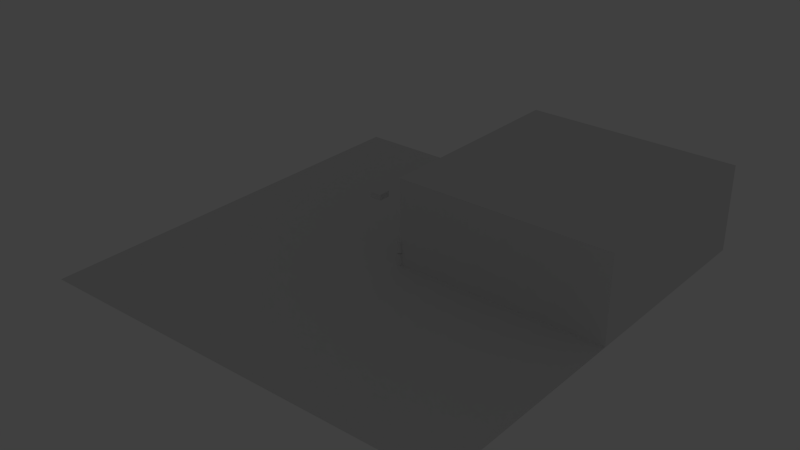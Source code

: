 # Source: robotarm2.blend  (saved by Blender 2.75.0; exported with 4.5.12 LTS)
import bpy
from mathutils import Matrix  # noqa: F401  (used for matrix-valued properties, if any)

bpy.ops.wm.read_factory_settings(use_empty=True)
scene = bpy.context.scene
scene.name = 'Scene'

# ---- collections
col_collection_1 = bpy.data.collections.new('Collection 1'); scene.collection.children.link(col_collection_1)

# ---- materials (node trees are filled in below, after node groups)
mat_material = bpy.data.materials.new('Material')
mat_material.alpha_threshold = 0.0
mat_material.use_transparent_shadow = False
mat_material.roughness = 0.5
mat_material.line_color = (0.0, 0.0, 0.0, 1.0)

# ---- material node trees

# ---- world
world_world = bpy.data.worlds.new('World'); scene.world = world_world
world_world.color = (0.05088, 0.05088, 0.05088)
world_world.use_sun_shadow = False
world_world.sun_shadow_jitter_overblur = 0.0
world_world.cycles.sampling_method = 'NONE'
world_world.cycles.sample_map_resolution = 256

# ---- lights
light_spot = bpy.data.lights.new('Spot', 'SPOT')
light_spot.transmission_factor = 0.0
light_spot.cutoff_distance = 232.0
light_spot.energy = 0.01645
light_spot.shadow_buffer_clip_start = 8.9
light_spot.shadow_soft_size = 0.1
light_spot.shadow_maximum_resolution = 0.006
light_spot.use_absolute_resolution = True
light_spot.spot_size = 1.047
light_spot.show_cone = True
light_spot.cycles.use_multiple_importance_sampling = False

# ---- meshes
me_plane = bpy.data.meshes.new('Plane')
me_plane.from_pydata([(-1.0, -1.0, 0.0), (1.0, -1.0, 0.0), (-1.0, 1.0, 0.0), (1.0, 1.0, 0.0), (0.0, -1.0, 0.0), (0.0, 1.0, 0.0), (-1.0, 0.0, 0.0), (1.0, 0.0, 0.0), (0.0, 0.0, 0.0), (1.0, 0.0, 0.4033), (1.0, 1.0, 0.4033), (0.0, 1.0, 0.4033), (0.0, 0.0, 0.4033)], [], [(3, 5, 11, 10), (6, 8, 5, 2), (0, 4, 8, 6), (4, 1, 7, 8), (12, 9, 10, 11), (5, 8, 12, 11), (7, 3, 10, 9), (8, 7, 9, 12)])
me_plane.use_remesh_preserve_volume = False
me_plane.use_remesh_preserve_attributes = False
me_plane.use_mirror_vertex_groups = False
me_plane.update()
me_cube = bpy.data.meshes.new('Cube')
me_cube.from_pydata([(-1.0, -1.0, 0.0), (-1.0, -1.0, 1.0), (-1.0, 1.0, 0.0), (-1.0, 1.0, 1.0), (1.0, -1.0, 0.0), (1.0, -1.0, 1.0), (1.0, 1.0, 0.0), (1.0, 1.0, 1.0)], [], [(1, 3, 2, 0), (3, 7, 6, 2), (7, 5, 4, 6), (5, 1, 0, 4), (0, 2, 6, 4), (5, 7, 3, 1)])
me_cube.use_remesh_preserve_volume = False
me_cube.use_remesh_preserve_attributes = False
me_cube.use_mirror_vertex_groups = False
me_cube.update()
me_cube_004 = bpy.data.meshes.new('Cube.004')
me_cube_004.from_pydata([(-1.0, 1.0, 1.177e-07), (-1.0, -1.0, -4.197e-07), (1.0, -1.0, -1.177e-07), (1.0, 1.0, 4.197e-07), (-1.0, 1.0, -1.0), (-1.0, -1.0, -1.0), (1.0, -1.0, -1.0), (1.0, 1.0, -1.0), (2.098e-07, 0.4423, -1.0), (5.118e-07, 0.4423, -3.0), (-0.08628, 0.4338, -1.0), (-0.08628, 0.4338, -3.0), (-0.1693, 0.4086, -1.0), (-0.1692, 0.4086, -3.0), (-0.2457, 0.3677, -1.0), (-0.2457, 0.3677, -3.0), (-0.3127, 0.3127, -1.0), (-0.3127, 0.3127, -3.0), (-0.3677, 0.2457, -1.0), (-0.3677, 0.2457, -3.0), (-0.4086, 0.1693, -1.0), (-0.4086, 0.1693, -3.0), (-0.4338, 0.08628, -1.0), (-0.4338, 0.08628, -3.0), (-0.4423, 2.833e-07, -1.0), (-0.4423, 8.207e-07, -3.0), (-0.4338, -0.08628, -1.0), (-0.4338, -0.08628, -3.0), (-0.4086, -0.1692, -1.0), (-0.4086, -0.1692, -3.0), (-0.3677, -0.2457, -1.0), (-0.3677, -0.2457, -3.0), (-0.3127, -0.3127, -1.0), (-0.3127, -0.3127, -3.0), (-0.2457, -0.3677, -1.0), (-0.2457, -0.3677, -3.0), (-0.1692, -0.4086, -1.0), (-0.1692, -0.4086, -3.0), (-0.08628, -0.4338, -1.0), (-0.08628, -0.4338, -3.0), (3.539e-07, -0.4423, -1.0), (6.559e-07, -0.4423, -3.0), (0.08628, -0.4338, -1.0), (0.08628, -0.4338, -3.0), (0.1693, -0.4086, -1.0), (0.1693, -0.4086, -3.0), (0.2457, -0.3677, -1.0), (0.2457, -0.3677, -3.0), (0.3127, -0.3127, -1.0), (0.3127, -0.3127, -3.0), (0.3677, -0.2457, -1.0), (0.3677, -0.2457, -3.0), (0.4086, -0.1692, -1.0), (0.4086, -0.1692, -3.0), (0.4338, -0.08628, -1.0), (0.4338, -0.08628, -3.0), (0.4423, 6.769e-07, -1.0), (0.4423, 1.214e-06, -3.0), (0.4338, 0.08628, -1.0), (0.4338, 0.08628, -3.0), (0.4086, 0.1693, -1.0), (0.4086, 0.1693, -3.0), (0.3677, 0.2457, -1.0), (0.3677, 0.2457, -3.0), (0.3127, 0.3127, -1.0), (0.3127, 0.3127, -3.0), (0.2457, 0.3677, -1.0), (0.2457, 0.3677, -3.0), (0.1692, 0.4086, -1.0), (0.1693, 0.4086, -3.0), (0.08628, 0.4338, -1.0), (0.08628, 0.4338, -3.0), (5.304e-07, 0.4423, -3.124), (8.324e-07, 0.4423, -5.124), (-0.08628, 0.4338, -3.124), (-0.08628, 0.4338, -5.124), (-0.1692, 0.4086, -3.124), (-0.1692, 0.4086, -5.124), (-0.2457, 0.3677, -3.124), (-0.2457, 0.3677, -5.124), (-0.3127, 0.3127, -3.124), (-0.3127, 0.3127, -5.124), (-0.3677, 0.2457, -3.124), (-0.3677, 0.2457, -5.124), (-0.4086, 0.1693, -3.124), (-0.4086, 0.1693, -5.124), (-0.4338, 0.08628, -3.124), (-0.4338, 0.08628, -5.124), (-0.4423, 8.539e-07, -3.124), (-0.4423, 1.391e-06, -5.124), (-0.4338, -0.08628, -3.124), (-0.4338, -0.08628, -5.124), (-0.4086, -0.1692, -3.124), (-0.4086, -0.1692, -5.124), (-0.3677, -0.2457, -3.124), (-0.3677, -0.2457, -5.124), (-0.3127, -0.3127, -3.124), (-0.3127, -0.3127, -5.124), (-0.2457, -0.3677, -3.124), (-0.2457, -0.3677, -5.124), (-0.1692, -0.4086, -3.124), (-0.1692, -0.4086, -5.124), (-0.08628, -0.4338, -3.124), (-0.08628, -0.4338, -5.124), (6.745e-07, -0.4423, -3.124), (9.765e-07, -0.4423, -5.124), (0.08628, -0.4338, -3.124), (0.08628, -0.4338, -5.124), (0.1693, -0.4086, -3.124), (0.1693, -0.4086, -5.124), (0.2457, -0.3677, -3.124), (0.2457, -0.3677, -5.124), (0.3127, -0.3127, -3.124), (0.3127, -0.3127, -5.124), (0.3677, -0.2457, -3.124), (0.3677, -0.2457, -5.124), (0.4086, -0.1692, -3.124), (0.4086, -0.1692, -5.124), (0.4338, -0.08628, -3.124), (0.4338, -0.08628, -5.124), (0.4423, 1.248e-06, -3.124), (0.4423, 1.785e-06, -5.124), (0.4338, 0.08628, -3.124), (0.4338, 0.08628, -5.124), (0.4086, 0.1693, -3.124), (0.4086, 0.1693, -5.124), (0.3677, 0.2457, -3.124), (0.3677, 0.2457, -5.124), (0.3127, 0.3127, -3.124), (0.3127, 0.3127, -5.124), (0.2457, 0.3677, -3.124), (0.2457, 0.3677, -5.124), (0.1693, 0.4086, -3.124), (0.1693, 0.4086, -5.124), (0.08628, 0.4338, -3.124), (0.08628, 0.4338, -5.124)], [], [(0, 1, 2, 3), (4, 7, 6, 5), (0, 4, 5, 1), (1, 5, 6, 2), (2, 6, 7, 3), (4, 0, 3, 7), (8, 9, 11, 10), (10, 11, 13, 12), (12, 13, 15, 14), (14, 15, 17, 16), (16, 17, 19, 18), (18, 19, 21, 20), (20, 21, 23, 22), (22, 23, 25, 24), (24, 25, 27, 26), (26, 27, 29, 28), (28, 29, 31, 30), (30, 31, 33, 32), (32, 33, 35, 34), (34, 35, 37, 36), (36, 37, 39, 38), (38, 39, 41, 40), (40, 41, 43, 42), (42, 43, 45, 44), (44, 45, 47, 46), (46, 47, 49, 48), (48, 49, 51, 50), (50, 51, 53, 52), (52, 53, 55, 54), (54, 55, 57, 56), (56, 57, 59, 58), (58, 59, 61, 60), (60, 61, 63, 62), (62, 63, 65, 64), (64, 65, 67, 66), (66, 67, 69, 68), (11, 9, 71, 69, 67, 65, 63, 61, 59, 57, 55, 53, 51, 49, 47, 45, 43, 41, 39, 37, 35, 33, 31, 29, 27, 25, 23, 21, 19, 17, 15, 13), (70, 71, 9, 8), (68, 69, 71, 70), (8, 10, 12, 14, 16, 18, 20, 22, 24, 26, 28, 30, 32, 34, 36, 38, 40, 42, 44, 46, 48, 50, 52, 54, 56, 58, 60, 62, 64, 66, 68, 70), (72, 73, 75, 74), (74, 75, 77, 76), (76, 77, 79, 78), (78, 79, 81, 80), (80, 81, 83, 82), (82, 83, 85, 84), (84, 85, 87, 86), (86, 87, 89, 88), (88, 89, 91, 90), (90, 91, 93, 92), (92, 93, 95, 94), (94, 95, 97, 96), (96, 97, 99, 98), (98, 99, 101, 100), (100, 101, 103, 102), (102, 103, 105, 104), (104, 105, 107, 106), (106, 107, 109, 108), (108, 109, 111, 110), (110, 111, 113, 112), (112, 113, 115, 114), (114, 115, 117, 116), (116, 117, 119, 118), (118, 119, 121, 120), (120, 121, 123, 122), (122, 123, 125, 124), (124, 125, 127, 126), (126, 127, 129, 128), (128, 129, 131, 130), (130, 131, 133, 132), (75, 73, 135, 133, 131, 129, 127, 125, 123, 121, 119, 117, 115, 113, 111, 109, 107, 105, 103, 101, 99, 97, 95, 93, 91, 89, 87, 85, 83, 81, 79, 77), (134, 135, 73, 72), (132, 133, 135, 134), (72, 74, 76, 78, 80, 82, 84, 86, 88, 90, 92, 94, 96, 98, 100, 102, 104, 106, 108, 110, 112, 114, 116, 118, 120, 122, 124, 126, 128, 130, 132, 134)])
me_cube_004.materials.append(mat_material)
me_cube_004.use_remesh_preserve_volume = False
me_cube_004.use_remesh_preserve_attributes = False
me_cube_004.use_mirror_vertex_groups = False
me_cube_004.update()
arm_armature_000 = bpy.data.armatures.new('Armature.000')  # bones are not reproduced
arm_armature_004 = bpy.data.armatures.new('Armature.004')  # bones are not reproduced

# ---- objects
ob_plane = bpy.data.objects.new('Plane', me_plane)
ob_cube = bpy.data.objects.new('Cube', me_cube)
ob_ik_target = bpy.data.objects.new('ik-target', arm_armature_000)
ob_garm_10_0_2_1 = bpy.data.objects.new('garm.10.0.2.1', arm_armature_004)
ob_arm_spot_10_0_0_71 = bpy.data.objects.new('arm-spot.10.0.0.71', light_spot)
ob_arm_mesh = bpy.data.objects.new('arm-mesh', me_cube_004)

# ---- transforms, parenting, visibility, modifiers, constraints
ob_plane.location = (0.0, 0.0, 0.0)
ob_plane.scale = (36.45, 36.45, 36.45)
ob_plane.lineart.crease_threshold = 0.0
ob_cube.location = (-5.674, 1.867, 9.166)
ob_cube.lineart.crease_threshold = 0.0
ob_ik_target.location = (0.0, 0.0, 18.78)
ob_ik_target.lineart.crease_threshold = 0.0
ob_garm_10_0_2_1.location = (0.0, 0.0, 0.0)
ob_garm_10_0_2_1.lineart.crease_threshold = 0.0
ob_arm_spot_10_0_0_71.parent = ob_garm_10_0_2_1
ob_arm_spot_10_0_0_71.matrix_parent_inverse = Matrix(((1.192e-07, -1.192e-07, 1.0, -2.0), (-0.7165, -0.6975, -2.192e-08, -2.124), (0.6975, -0.7165, -2.084e-07, -1.274e-07), (0.0, 0.0, 0.0, 1.0)))
ob_arm_spot_10_0_0_71.location = (-1.522, -1.481, 2.0)
ob_arm_spot_10_0_0_71.rotation_euler = (-2.37, -1.571, 0.0)
ob_arm_spot_10_0_0_71.scale = (1.7, 1.7, 1.7)
ob_arm_spot_10_0_0_71.lineart.crease_threshold = 0.0
ob_arm_mesh.parent = ob_garm_10_0_2_1
ob_arm_mesh.location = (-2.851e-07, -6.109e-08, -1.0)
ob_arm_mesh.rotation_euler = (3.142, 1.941e-23, 4.441e-16)
ob_arm_mesh.lock_rotations_4d = False
ob_arm_mesh.empty_display_type = 'ARROWS'
ob_arm_mesh.lineart.crease_threshold = 0.0
_vg = ob_arm_mesh.vertex_groups.new(name='forearm')
_vg.add([72, 73, 74, 75, 76, 77, 78, 79, 80, 81, 82, 83, 84, 85, 86, 87, 88, 89, 90, 91, 92, 93, 94, 95, 96, 97, 98, 99, 100, 101, 102, 103, 104, 105, 106, 107, 108, 109, 110, 111, 112, 113, 114, 115, 116, 117, 118, 119, 120, 121, 122, 123, 124, 125, 126, 127, 128, 129, 130, 131, 132, 133, 134, 135], 1.0, 'REPLACE')
_vg = ob_arm_mesh.vertex_groups.new(name='base')
_vg.add([8, 9, 10, 11, 12, 13, 14, 15, 16, 17, 18, 19, 20, 21, 22, 23, 24, 25, 26, 27, 28, 29, 30, 31, 32, 33, 34, 35, 36, 37, 38, 39, 40, 41, 42, 43, 44, 45, 46, 47, 48, 49, 50, 51, 52, 53, 54, 55, 56, 57, 58, 59, 60, 61, 62, 63, 64, 65, 66, 67, 68, 69, 70, 71], 1.0, 'REPLACE')
_m = ob_arm_mesh.modifiers.new('Armature', 'ARMATURE')
_m.object = ob_garm_10_0_2_1

# ---- collection membership
col_collection_1.objects.link(ob_plane)
col_collection_1.objects.link(ob_cube)
col_collection_1.objects.link(ob_ik_target)
col_collection_1.objects.link(ob_garm_10_0_2_1)
col_collection_1.objects.link(ob_arm_spot_10_0_0_71)
col_collection_1.objects.link(ob_arm_mesh)

# ---- scene / render settings (as saved in the file)
scene.frame_start = 1; scene.frame_end = 250; scene.frame_set(55)
scene.render.engine = 'BLENDER_EEVEE_NEXT'
scene.render.resolution_percentage = 50
scene.render.dither_intensity = 0.0
scene.cycles.use_denoising = False
scene.cycles.samples = 10
scene.cycles.sampling_pattern = 'TABULATED_SOBOL'
scene.cycles.light_sampling_threshold = 0.0
scene.cycles.use_adaptive_sampling = False
scene.cycles.use_light_tree = False
scene.cycles.blur_glossy = 0.0
scene.cycles.pixel_filter_type = 'GAUSSIAN'
scene.cycles.sample_clamp_indirect = 0.0
scene.view_settings.view_transform = 'Standard'
bpy.context.view_layer.update()

# ---- added for rendering (the .blend has no active camera): camera
cam_auto = bpy.data.cameras.new('AutoCamera')
cam_auto.lens = 50.0
cam_auto.sensor_width = 36.0
cam_auto.clip_end = 1693.43
ob_auto_camera = bpy.data.objects.new('AutoCamera', cam_auto)
scene.collection.objects.link(ob_auto_camera)
ob_auto_camera.location = (96.4922, -115.791, 84.0436)
ob_auto_camera.rotation_euler = (1.09748, -7.21219e-08, 0.694738)
scene.camera = ob_auto_camera
bpy.context.view_layer.update()
